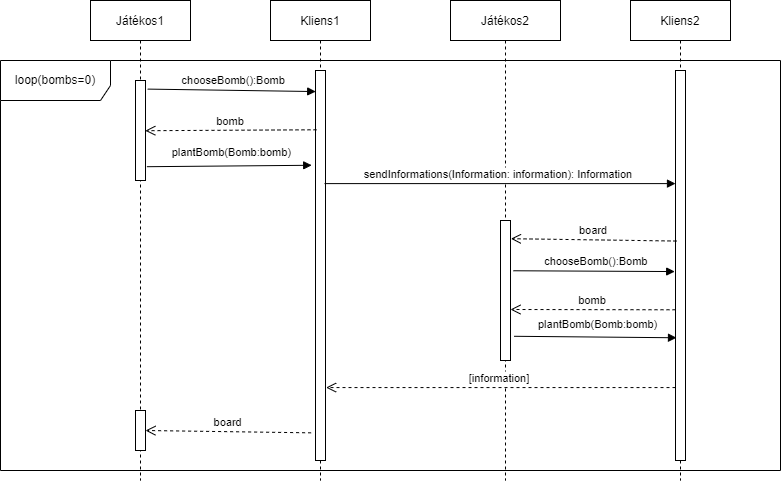

The diagram above was exported from draw.io. Its source (the exported page's mxGraphModel, read from the mxfile embedded in the PNG):
<mxGraphModel dx="1038" dy="547" grid="1" gridSize="10" guides="1" tooltips="1" connect="1" arrows="1" fold="1" page="1" pageScale="1" pageWidth="850" pageHeight="1100" math="0" shadow="0">
  <root>
    <mxCell id="0" />
    <mxCell id="1" parent="0" />
    <mxCell id="3nuBFxr9cyL0pnOWT2aG-1" value="Játékos1" style="shape=umlLifeline;perimeter=lifelinePerimeter;container=1;collapsible=0;recursiveResize=0;rounded=0;shadow=0;strokeWidth=1;" parent="1" vertex="1">
      <mxGeometry x="120" y="80" width="100" height="480" as="geometry" />
    </mxCell>
    <mxCell id="3nuBFxr9cyL0pnOWT2aG-2" value="" style="points=[];perimeter=orthogonalPerimeter;rounded=0;shadow=0;strokeWidth=1;" parent="3nuBFxr9cyL0pnOWT2aG-1" vertex="1">
      <mxGeometry x="45" y="80" width="10" height="100" as="geometry" />
    </mxCell>
    <mxCell id="3nuBFxr9cyL0pnOWT2aG-5" value="Kliens1" style="shape=umlLifeline;perimeter=lifelinePerimeter;container=1;collapsible=0;recursiveResize=0;rounded=0;shadow=0;strokeWidth=1;" parent="1" vertex="1">
      <mxGeometry x="300" y="80" width="100" height="480" as="geometry" />
    </mxCell>
    <mxCell id="3nuBFxr9cyL0pnOWT2aG-6" value="" style="points=[];perimeter=orthogonalPerimeter;rounded=0;shadow=0;strokeWidth=1;" parent="3nuBFxr9cyL0pnOWT2aG-5" vertex="1">
      <mxGeometry x="45" y="70" width="10" height="390" as="geometry" />
    </mxCell>
    <mxCell id="_96JzPiydHfXG9s1Ekkt-13" value="board" style="verticalAlign=bottom;endArrow=open;dashed=1;endSize=8;shadow=0;strokeWidth=1;exitX=0.1;exitY=0.386;exitDx=0;exitDy=0;exitPerimeter=0;entryX=1.04;entryY=0.13;entryDx=0;entryDy=0;entryPerimeter=0;" parent="3nuBFxr9cyL0pnOWT2aG-5" edge="1">
      <mxGeometry relative="1" as="geometry">
        <mxPoint x="-124.99999999999989" y="430.00000000000006" as="targetPoint" />
        <mxPoint x="40.60000000000002" y="432.3399999999999" as="sourcePoint" />
      </mxGeometry>
    </mxCell>
    <mxCell id="2aL1PIGodThlvwAVGcDl-1" value="Játékos2" style="shape=umlLifeline;perimeter=lifelinePerimeter;container=1;collapsible=0;recursiveResize=0;rounded=0;shadow=0;strokeWidth=1;" parent="1" vertex="1">
      <mxGeometry x="480" y="80" width="110" height="480" as="geometry" />
    </mxCell>
    <mxCell id="_96JzPiydHfXG9s1Ekkt-8" value="" style="points=[];perimeter=orthogonalPerimeter;rounded=0;shadow=0;strokeWidth=1;" parent="2aL1PIGodThlvwAVGcDl-1" vertex="1">
      <mxGeometry x="50" y="220" width="10" height="140" as="geometry" />
    </mxCell>
    <mxCell id="_96JzPiydHfXG9s1Ekkt-10" value="chooseBomb():Bomb" style="verticalAlign=bottom;endArrow=block;shadow=0;strokeWidth=1;entryX=0.02;entryY=0.054;entryDx=0;entryDy=0;entryPerimeter=0;exitX=1.28;exitY=0.359;exitDx=0;exitDy=0;exitPerimeter=0;" parent="2aL1PIGodThlvwAVGcDl-1" source="_96JzPiydHfXG9s1Ekkt-8" edge="1">
      <mxGeometry x="0.028" y="1" relative="1" as="geometry">
        <mxPoint x="89" y="268" as="sourcePoint" />
        <mxPoint x="224.20000000000005" y="271.05999999999995" as="targetPoint" />
        <mxPoint as="offset" />
      </mxGeometry>
    </mxCell>
    <mxCell id="_96JzPiydHfXG9s1Ekkt-11" value="bomb" style="verticalAlign=bottom;endArrow=open;dashed=1;endSize=8;shadow=0;strokeWidth=1;exitX=0.1;exitY=0.152;exitDx=0;exitDy=0;exitPerimeter=0;" parent="2aL1PIGodThlvwAVGcDl-1" edge="1">
      <mxGeometry relative="1" as="geometry">
        <mxPoint x="60" y="309" as="targetPoint" />
        <mxPoint x="225" y="309.28" as="sourcePoint" />
      </mxGeometry>
    </mxCell>
    <mxCell id="2aL1PIGodThlvwAVGcDl-4" value="Kliens2" style="shape=umlLifeline;perimeter=lifelinePerimeter;container=1;collapsible=0;recursiveResize=0;rounded=0;shadow=0;strokeWidth=1;" parent="1" vertex="1">
      <mxGeometry x="660" y="80" width="100" height="480" as="geometry" />
    </mxCell>
    <mxCell id="2aL1PIGodThlvwAVGcDl-5" value="" style="points=[];perimeter=orthogonalPerimeter;rounded=0;shadow=0;strokeWidth=1;" parent="2aL1PIGodThlvwAVGcDl-4" vertex="1">
      <mxGeometry x="45" y="70" width="10" height="390" as="geometry" />
    </mxCell>
    <mxCell id="2aL1PIGodThlvwAVGcDl-26" value="[information]" style="verticalAlign=bottom;endArrow=open;dashed=1;endSize=8;shadow=0;strokeWidth=1;entryX=1.06;entryY=0.813;entryDx=0;entryDy=0;entryPerimeter=0;" parent="1" source="2aL1PIGodThlvwAVGcDl-5" target="3nuBFxr9cyL0pnOWT2aG-6" edge="1">
      <mxGeometry x="0.0063" relative="1" as="geometry">
        <mxPoint x="715" y="249" as="targetPoint" />
        <mxPoint x="545.5999999999999" y="249" as="sourcePoint" />
        <mxPoint as="offset" />
      </mxGeometry>
    </mxCell>
    <mxCell id="_96JzPiydHfXG9s1Ekkt-5" value="plantBomb(Bomb:bomb)" style="verticalAlign=bottom;endArrow=block;shadow=0;strokeWidth=1;exitX=1.14;exitY=0.862;exitDx=0;exitDy=0;exitPerimeter=0;entryX=-0.38;entryY=0.243;entryDx=0;entryDy=0;entryPerimeter=0;" parent="1" source="3nuBFxr9cyL0pnOWT2aG-2" target="3nuBFxr9cyL0pnOWT2aG-6" edge="1">
      <mxGeometry x="0.0283" y="4" relative="1" as="geometry">
        <mxPoint x="365" y="200" as="sourcePoint" />
        <mxPoint x="310" y="246" as="targetPoint" />
        <mxPoint as="offset" />
      </mxGeometry>
    </mxCell>
    <mxCell id="_96JzPiydHfXG9s1Ekkt-6" value="chooseBomb():Bomb" style="verticalAlign=bottom;endArrow=block;shadow=0;strokeWidth=1;entryX=0.02;entryY=0.054;entryDx=0;entryDy=0;entryPerimeter=0;exitX=1.22;exitY=0.086;exitDx=0;exitDy=0;exitPerimeter=0;" parent="1" source="3nuBFxr9cyL0pnOWT2aG-2" target="3nuBFxr9cyL0pnOWT2aG-6" edge="1">
      <mxGeometry x="0.028" y="1" relative="1" as="geometry">
        <mxPoint x="210" y="168" as="sourcePoint" />
        <mxPoint x="310" y="169" as="targetPoint" />
        <mxPoint as="offset" />
      </mxGeometry>
    </mxCell>
    <mxCell id="_96JzPiydHfXG9s1Ekkt-7" value="bomb" style="verticalAlign=bottom;endArrow=open;dashed=1;endSize=8;shadow=0;strokeWidth=1;exitX=0.1;exitY=0.152;exitDx=0;exitDy=0;exitPerimeter=0;entryX=0.98;entryY=0.502;entryDx=0;entryDy=0;entryPerimeter=0;" parent="1" source="3nuBFxr9cyL0pnOWT2aG-6" target="3nuBFxr9cyL0pnOWT2aG-2" edge="1">
      <mxGeometry relative="1" as="geometry">
        <mxPoint x="715" y="249" as="targetPoint" />
        <mxPoint x="550.5999999999999" y="249" as="sourcePoint" />
      </mxGeometry>
    </mxCell>
    <mxCell id="2aL1PIGodThlvwAVGcDl-7" value="sendInformations(Information: information): Information" style="verticalAlign=bottom;endArrow=block;shadow=0;strokeWidth=1;exitX=0.9;exitY=0.29;exitDx=0;exitDy=0;exitPerimeter=0;" parent="1" source="3nuBFxr9cyL0pnOWT2aG-6" target="2aL1PIGodThlvwAVGcDl-5" edge="1">
      <mxGeometry x="-0.0063" relative="1" as="geometry">
        <mxPoint x="355" y="190" as="sourcePoint" />
        <mxPoint x="526" y="190" as="targetPoint" />
        <mxPoint as="offset" />
      </mxGeometry>
    </mxCell>
    <mxCell id="_96JzPiydHfXG9s1Ekkt-9" value="plantBomb(Bomb:bomb)" style="verticalAlign=bottom;endArrow=block;shadow=0;strokeWidth=1;exitX=1.36;exitY=0.827;exitDx=0;exitDy=0;exitPerimeter=0;entryX=0.1;entryY=0.634;entryDx=0;entryDy=0;entryPerimeter=0;" parent="1" source="_96JzPiydHfXG9s1Ekkt-8" edge="1">
      <mxGeometry x="0.0283" y="4" relative="1" as="geometry">
        <mxPoint x="724" y="380" as="sourcePoint" />
        <mxPoint x="706" y="417.26" as="targetPoint" />
        <mxPoint as="offset" />
      </mxGeometry>
    </mxCell>
    <mxCell id="_96JzPiydHfXG9s1Ekkt-12" value="board" style="verticalAlign=bottom;endArrow=open;dashed=1;endSize=8;shadow=0;strokeWidth=1;exitX=0.1;exitY=0.386;exitDx=0;exitDy=0;exitPerimeter=0;entryX=1.04;entryY=0.13;entryDx=0;entryDy=0;entryPerimeter=0;" parent="1" target="_96JzPiydHfXG9s1Ekkt-8" edge="1">
      <mxGeometry relative="1" as="geometry">
        <mxPoint x="184.79999999999995" y="240.20000000000005" as="targetPoint" />
        <mxPoint x="706" y="320.53999999999996" as="sourcePoint" />
      </mxGeometry>
    </mxCell>
    <mxCell id="_96JzPiydHfXG9s1Ekkt-14" value="" style="points=[];perimeter=orthogonalPerimeter;rounded=0;shadow=0;strokeWidth=1;" parent="1" vertex="1">
      <mxGeometry x="165" y="490" width="10" height="40" as="geometry" />
    </mxCell>
    <mxCell id="_96JzPiydHfXG9s1Ekkt-15" value="loop(bombs=0)" style="shape=umlFrame;whiteSpace=wrap;html=1;glass=0;fillColor=none;width=110;height=40;" parent="1" vertex="1">
      <mxGeometry x="30" y="140" width="780" height="410" as="geometry" />
    </mxCell>
  </root>
</mxGraphModel>